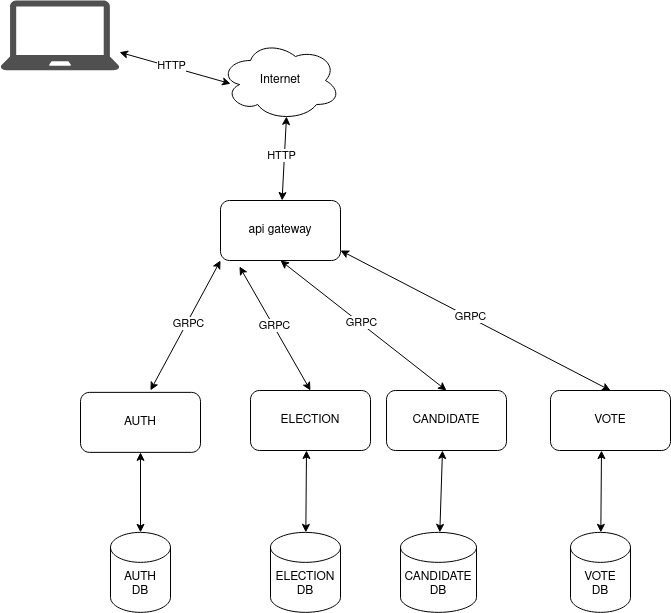

The diagram above was exported from draw.io. Its source (the exported page's mxGraphModel, read from the mxfile embedded in the PNG):
<mxGraphModel dx="880" dy="478" grid="1" gridSize="10" guides="1" tooltips="1" connect="1" arrows="1" fold="1" page="1" pageScale="1" pageWidth="850" pageHeight="1100" math="0" shadow="0">
  <root>
    <mxCell id="0" />
    <mxCell id="1" parent="0" />
    <mxCell id="CQSDW-KtfpLyv6WzyDsM-1" value="&lt;div&gt;AUTH&lt;/div&gt;" style="rounded=1;whiteSpace=wrap;html=1;" vertex="1" parent="1">
      <mxGeometry x="220" y="411.86" width="120" height="60" as="geometry" />
    </mxCell>
    <mxCell id="CQSDW-KtfpLyv6WzyDsM-2" value="api gateway" style="rounded=1;whiteSpace=wrap;html=1;" vertex="1" parent="1">
      <mxGeometry x="360" y="220" width="120" height="60" as="geometry" />
    </mxCell>
    <mxCell id="CQSDW-KtfpLyv6WzyDsM-4" value="&lt;div&gt;VOTE&lt;/div&gt;" style="rounded=1;whiteSpace=wrap;html=1;" vertex="1" parent="1">
      <mxGeometry x="690" y="410" width="120" height="60" as="geometry" />
    </mxCell>
    <mxCell id="CQSDW-KtfpLyv6WzyDsM-5" value="" style="endArrow=classic;html=1;rounded=0;exitX=0;exitY=1;exitDx=0;exitDy=0;entryX=0.583;entryY=-0.033;entryDx=0;entryDy=0;entryPerimeter=0;startArrow=classic;startFill=1;" edge="1" parent="1" source="CQSDW-KtfpLyv6WzyDsM-2" target="CQSDW-KtfpLyv6WzyDsM-1">
      <mxGeometry width="50" height="50" relative="1" as="geometry">
        <mxPoint x="460" y="370" as="sourcePoint" />
        <mxPoint x="510" y="320" as="targetPoint" />
      </mxGeometry>
    </mxCell>
    <mxCell id="CQSDW-KtfpLyv6WzyDsM-6" value="GRPC" style="edgeLabel;html=1;align=center;verticalAlign=middle;resizable=0;points=[];" vertex="1" connectable="0" parent="CQSDW-KtfpLyv6WzyDsM-5">
      <mxGeometry x="-0.0445" y="1" relative="1" as="geometry">
        <mxPoint as="offset" />
      </mxGeometry>
    </mxCell>
    <mxCell id="CQSDW-KtfpLyv6WzyDsM-7" value="Internet" style="ellipse;shape=cloud;whiteSpace=wrap;html=1;" vertex="1" parent="1">
      <mxGeometry x="360" y="60" width="120" height="80" as="geometry" />
    </mxCell>
    <mxCell id="CQSDW-KtfpLyv6WzyDsM-8" value="" style="endArrow=classic;html=1;rounded=0;exitX=0.55;exitY=0.95;exitDx=0;exitDy=0;exitPerimeter=0;startArrow=classic;startFill=1;" edge="1" parent="1" source="CQSDW-KtfpLyv6WzyDsM-7" target="CQSDW-KtfpLyv6WzyDsM-2">
      <mxGeometry width="50" height="50" relative="1" as="geometry">
        <mxPoint x="420" y="310" as="sourcePoint" />
        <mxPoint x="470" y="260" as="targetPoint" />
      </mxGeometry>
    </mxCell>
    <mxCell id="CQSDW-KtfpLyv6WzyDsM-9" value="HTTP" style="edgeLabel;html=1;align=center;verticalAlign=middle;resizable=0;points=[];" vertex="1" connectable="0" parent="CQSDW-KtfpLyv6WzyDsM-8">
      <mxGeometry x="-0.0677" y="-3" relative="1" as="geometry">
        <mxPoint as="offset" />
      </mxGeometry>
    </mxCell>
    <mxCell id="CQSDW-KtfpLyv6WzyDsM-14" value="" style="endArrow=classic;html=1;rounded=0;exitX=1;exitY=0.833;exitDx=0;exitDy=0;entryX=0.5;entryY=0;entryDx=0;entryDy=0;exitPerimeter=0;startArrow=classic;startFill=1;" edge="1" parent="1" source="CQSDW-KtfpLyv6WzyDsM-2" target="CQSDW-KtfpLyv6WzyDsM-4">
      <mxGeometry width="50" height="50" relative="1" as="geometry">
        <mxPoint x="490" y="270" as="sourcePoint" />
        <mxPoint x="521" y="381" as="targetPoint" />
      </mxGeometry>
    </mxCell>
    <mxCell id="CQSDW-KtfpLyv6WzyDsM-15" value="GRPC" style="edgeLabel;html=1;align=center;verticalAlign=middle;resizable=0;points=[];" vertex="1" connectable="0" parent="CQSDW-KtfpLyv6WzyDsM-14">
      <mxGeometry x="-0.0445" y="1" relative="1" as="geometry">
        <mxPoint as="offset" />
      </mxGeometry>
    </mxCell>
    <mxCell id="CQSDW-KtfpLyv6WzyDsM-16" value="&lt;div&gt;AUTH&lt;/div&gt;&lt;div&gt;DB&lt;br&gt;&lt;/div&gt;" style="shape=cylinder3;whiteSpace=wrap;html=1;boundedLbl=1;backgroundOutline=1;size=15;" vertex="1" parent="1">
      <mxGeometry x="250" y="551.86" width="60" height="80" as="geometry" />
    </mxCell>
    <mxCell id="CQSDW-KtfpLyv6WzyDsM-17" value="" style="endArrow=classic;html=1;rounded=0;startArrow=classic;startFill=1;" edge="1" parent="1" source="CQSDW-KtfpLyv6WzyDsM-1" target="CQSDW-KtfpLyv6WzyDsM-16">
      <mxGeometry width="50" height="50" relative="1" as="geometry">
        <mxPoint x="520" y="501.86" as="sourcePoint" />
        <mxPoint x="570" y="451.86" as="targetPoint" />
      </mxGeometry>
    </mxCell>
    <mxCell id="CQSDW-KtfpLyv6WzyDsM-18" value="VOTE&lt;br&gt;DB" style="shape=cylinder3;whiteSpace=wrap;html=1;boundedLbl=1;backgroundOutline=1;size=15;" vertex="1" parent="1">
      <mxGeometry x="710" y="551.86" width="60" height="80" as="geometry" />
    </mxCell>
    <mxCell id="CQSDW-KtfpLyv6WzyDsM-19" value="" style="endArrow=classic;html=1;rounded=0;startArrow=classic;startFill=1;exitX=0.425;exitY=1.001;exitDx=0;exitDy=0;exitPerimeter=0;" edge="1" parent="1" target="CQSDW-KtfpLyv6WzyDsM-18" source="CQSDW-KtfpLyv6WzyDsM-4">
      <mxGeometry width="50" height="50" relative="1" as="geometry">
        <mxPoint x="750" y="481.86" as="sourcePoint" />
        <mxPoint x="1160" y="451.86" as="targetPoint" />
      </mxGeometry>
    </mxCell>
    <mxCell id="CQSDW-KtfpLyv6WzyDsM-20" value="" style="sketch=0;pointerEvents=1;shadow=0;dashed=0;html=1;strokeColor=none;fillColor=#505050;labelPosition=center;verticalLabelPosition=bottom;verticalAlign=top;outlineConnect=0;align=center;shape=mxgraph.office.devices.laptop;" vertex="1" parent="1">
      <mxGeometry x="140" y="20" width="119" height="69.76" as="geometry" />
    </mxCell>
    <mxCell id="CQSDW-KtfpLyv6WzyDsM-21" value="" style="endArrow=classic;html=1;rounded=0;entryX=0.084;entryY=0.54;entryDx=0;entryDy=0;entryPerimeter=0;startArrow=classic;startFill=1;" edge="1" parent="1" source="CQSDW-KtfpLyv6WzyDsM-20" target="CQSDW-KtfpLyv6WzyDsM-7">
      <mxGeometry width="50" height="50" relative="1" as="geometry">
        <mxPoint x="310" y="170" as="sourcePoint" />
        <mxPoint x="360" y="120" as="targetPoint" />
      </mxGeometry>
    </mxCell>
    <mxCell id="CQSDW-KtfpLyv6WzyDsM-22" value="HTTP" style="edgeLabel;html=1;align=center;verticalAlign=middle;resizable=0;points=[];" vertex="1" connectable="0" parent="CQSDW-KtfpLyv6WzyDsM-21">
      <mxGeometry x="-0.0905" y="2" relative="1" as="geometry">
        <mxPoint as="offset" />
      </mxGeometry>
    </mxCell>
    <mxCell id="CQSDW-KtfpLyv6WzyDsM-23" value="&lt;div&gt;ELECTION&lt;/div&gt;" style="rounded=1;whiteSpace=wrap;html=1;" vertex="1" parent="1">
      <mxGeometry x="390" y="410" width="120" height="60" as="geometry" />
    </mxCell>
    <mxCell id="CQSDW-KtfpLyv6WzyDsM-24" value="" style="endArrow=classic;html=1;rounded=0;exitX=0.158;exitY=1.1;exitDx=0;exitDy=0;entryX=0.5;entryY=0;entryDx=0;entryDy=0;exitPerimeter=0;startArrow=classic;startFill=1;" edge="1" parent="1" source="CQSDW-KtfpLyv6WzyDsM-2" target="CQSDW-KtfpLyv6WzyDsM-23">
      <mxGeometry width="50" height="50" relative="1" as="geometry">
        <mxPoint x="218.48000000000002" y="280" as="sourcePoint" />
        <mxPoint x="101" y="379.14" as="targetPoint" />
      </mxGeometry>
    </mxCell>
    <mxCell id="CQSDW-KtfpLyv6WzyDsM-25" value="GRPC" style="edgeLabel;html=1;align=center;verticalAlign=middle;resizable=0;points=[];" vertex="1" connectable="0" parent="CQSDW-KtfpLyv6WzyDsM-24">
      <mxGeometry x="-0.0445" y="1" relative="1" as="geometry">
        <mxPoint as="offset" />
      </mxGeometry>
    </mxCell>
    <mxCell id="CQSDW-KtfpLyv6WzyDsM-26" value="&lt;div&gt;ELECTION&lt;/div&gt;&lt;div&gt;DB&lt;/div&gt;" style="shape=cylinder3;whiteSpace=wrap;html=1;boundedLbl=1;backgroundOutline=1;size=15;" vertex="1" parent="1">
      <mxGeometry x="410" y="551.86" width="70" height="80" as="geometry" />
    </mxCell>
    <mxCell id="CQSDW-KtfpLyv6WzyDsM-27" value="" style="endArrow=classic;html=1;rounded=0;startArrow=classic;startFill=1;" edge="1" parent="1" target="CQSDW-KtfpLyv6WzyDsM-26">
      <mxGeometry width="50" height="50" relative="1" as="geometry">
        <mxPoint x="446" y="470" as="sourcePoint" />
        <mxPoint x="740" y="450" as="targetPoint" />
      </mxGeometry>
    </mxCell>
    <mxCell id="CQSDW-KtfpLyv6WzyDsM-29" value="CANDIDATE" style="rounded=1;whiteSpace=wrap;html=1;" vertex="1" parent="1">
      <mxGeometry x="526" y="410" width="120" height="60" as="geometry" />
    </mxCell>
    <mxCell id="CQSDW-KtfpLyv6WzyDsM-30" value="" style="endArrow=classic;html=1;rounded=0;exitX=0.5;exitY=1;exitDx=0;exitDy=0;entryX=0.5;entryY=0;entryDx=0;entryDy=0;startArrow=classic;startFill=1;" edge="1" parent="1" target="CQSDW-KtfpLyv6WzyDsM-29" source="CQSDW-KtfpLyv6WzyDsM-2">
      <mxGeometry width="50" height="50" relative="1" as="geometry">
        <mxPoint x="515" y="286" as="sourcePoint" />
        <mxPoint x="237" y="379.14" as="targetPoint" />
      </mxGeometry>
    </mxCell>
    <mxCell id="CQSDW-KtfpLyv6WzyDsM-31" value="GRPC" style="edgeLabel;html=1;align=center;verticalAlign=middle;resizable=0;points=[];" vertex="1" connectable="0" parent="CQSDW-KtfpLyv6WzyDsM-30">
      <mxGeometry x="-0.0445" y="1" relative="1" as="geometry">
        <mxPoint as="offset" />
      </mxGeometry>
    </mxCell>
    <mxCell id="CQSDW-KtfpLyv6WzyDsM-32" value="&lt;div&gt;CANDIDATE&lt;/div&gt;&lt;div&gt;DB&lt;br&gt;&lt;/div&gt;" style="shape=cylinder3;whiteSpace=wrap;html=1;boundedLbl=1;backgroundOutline=1;size=15;" vertex="1" parent="1">
      <mxGeometry x="540" y="551.86" width="76" height="80" as="geometry" />
    </mxCell>
    <mxCell id="CQSDW-KtfpLyv6WzyDsM-33" value="" style="endArrow=classic;html=1;rounded=0;startArrow=classic;startFill=1;" edge="1" parent="1" target="CQSDW-KtfpLyv6WzyDsM-32">
      <mxGeometry width="50" height="50" relative="1" as="geometry">
        <mxPoint x="582" y="470" as="sourcePoint" />
        <mxPoint x="876" y="450" as="targetPoint" />
      </mxGeometry>
    </mxCell>
  </root>
</mxGraphModel>